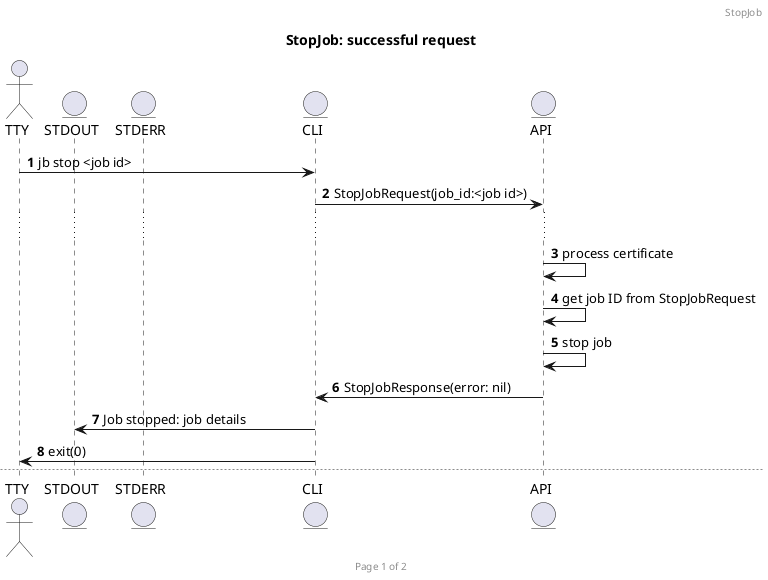

The diagram above was rendered by PlantUML. Its source (embedded in the PNG):
@startuml stopjob

actor TTY
entity STDOUT
entity STDERR
entity CLI
entity API

autonumber
header StopJob
footer Page %page% of %lastpage%

title StopJob: successful request

TTY -> CLI: jb stop <job id>
CLI -> API: StopJobRequest(job_id:<job id>)
...
API -> API: process certificate
API -> API: get job ID from StopJobRequest
API -> API: stop job
API -> CLI: StopJobResponse(error: nil)
CLI -> STDOUT: Job stopped: job details
CLI -> TTY: exit(0)

newpage StopJob: error stopping job
autonumber 1

TTY -> CLI: jb stop <job id>
CLI -> API: StopJobRequest(job_id:<job id>)
...
API -> API: process certificate
API -> API: get job ID from StopJobRequest
API -> API: stop job
API -> CLI: StopJobResponse(error: err)
CLI -> STDERR: Error stopping job: err
CLI -> TTY: exit(1)

@enduml